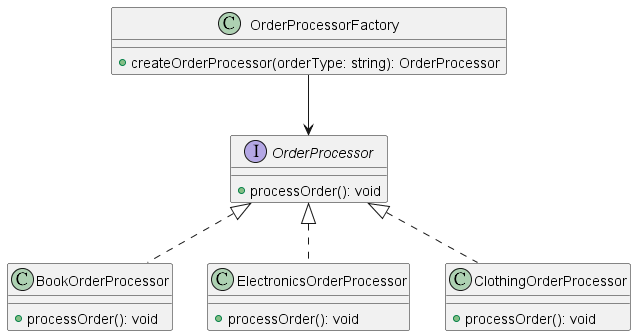

The diagram above was rendered by PlantUML. Its source (embedded in the PNG):
@startuml FactoryClass
interface OrderProcessor {
  + processOrder(): void
}

class BookOrderProcessor {
  + processOrder(): void
}

class ElectronicsOrderProcessor {
  + processOrder(): void
}

class ClothingOrderProcessor {
  + processOrder(): void
}

class OrderProcessorFactory {
  + createOrderProcessor(orderType: string): OrderProcessor
}

OrderProcessor <|.. BookOrderProcessor
OrderProcessor <|.. ElectronicsOrderProcessor
OrderProcessor <|.. ClothingOrderProcessor

OrderProcessorFactory --> OrderProcessor

@enduml